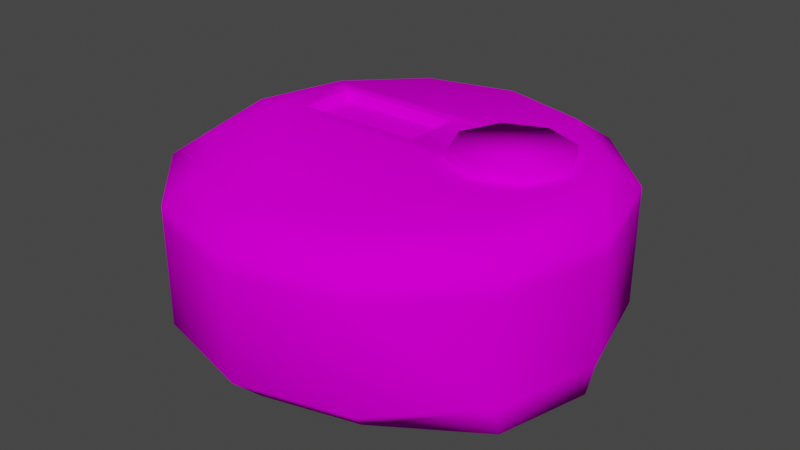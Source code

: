 # Source: puck-spcl-cdplayer.blend  (saved by Blender 3.2.14; exported with 4.5.12 LTS)
import bpy
from mathutils import Matrix  # noqa: F401  (used for matrix-valued properties, if any)

bpy.ops.wm.read_factory_settings(use_empty=True)
scene = bpy.context.scene
scene.name = 'Scene'

# ---- collections
col_collection = bpy.data.collections.new('Collection'); scene.collection.children.link(col_collection)

# ---- images (referenced by path relative to the original .blend; pixels are not part of the script)
import os
ASSET_DIR = os.environ.get("B2B_ASSET_DIR", "")  # directory of the original .blend (textures are referenced by path, not embedded)
HERE = os.path.dirname(os.path.abspath(__file__))  # packed textures are extracted next to this script under _unpacked/

def load_image(name, relpath, width, height, colorspace="sRGB"):
    """Load a texture the original file referenced (path relative to the .blend, or extracted next to this script)."""
    p = next((c for c in (os.path.join(HERE, relpath), os.path.join(ASSET_DIR, relpath)) if relpath and os.path.exists(c)), "")
    if p:
        img = bpy.data.images.load(p, check_existing=True)
        img.name = name
    else:  # same state as the original file: an image datablock whose file is absent (Cycles renders it pink)
        img = bpy.data.images.new(name, width, height)
        img.source = "FILE"
        img.filepath = "//" + (relpath or name)
    img.colorspace_settings.name = colorspace
    return img
img_puck_spcl_cdplayer_texture_psd = load_image('puck-spcl-cdplayer-texture.psd', 'puck-spcl-cdplayer-texture.psd', 1024, 1024, 'sRGB')

# ---- materials (node trees are filled in below, after node groups)
mat_puck_standard_placeholder = bpy.data.materials.new('puck-standard-placeholder')
mat_puck_standard_placeholder.use_transparent_shadow = False

# ---- material node trees
mat_puck_standard_placeholder.use_nodes = True; mat_puck_standard_placeholder.node_tree.nodes.clear()
_N = mat_puck_standard_placeholder.node_tree.nodes; _L = mat_puck_standard_placeholder.node_tree.links
n0 = _N.new('ShaderNodeBsdfPrincipled'); n0.name = 'Principled BSDF'; n0.location = (10, 300)
n0.distribution = 'GGX'
n0.subsurface_method = 'RANDOM_WALK_SKIN'
n0.inputs[2].default_value = 1.0
n0.inputs[3].default_value = 1.45
n0.inputs[13].default_value = 0.0
n0.inputs[27].default_value = (0.0, 0.0, 0.0, 1.0)
n0.inputs[28].default_value = 1.0
n1 = _N.new('ShaderNodeOutputMaterial'); n1.name = 'Material Output'; n1.location = (300, 300)
n2 = _N.new('ShaderNodeTexImage'); n2.name = 'Image Texture'; n2.location = (-307, 184)
n2.image = img_puck_spcl_cdplayer_texture_psd
_L.new(n0.outputs[0], n1.inputs[0])
_L.new(n2.outputs[0], n0.inputs[0])
n1.is_active_output = True

# ---- world
world_world = bpy.data.worlds.new('World'); scene.world = world_world
world_world.use_nodes = True; world_world.node_tree.nodes.clear()
_N = world_world.node_tree.nodes; _L = world_world.node_tree.links
n0 = _N.new('ShaderNodeOutputWorld'); n0.name = 'World Output'; n0.location = (300, 300)
n1 = _N.new('ShaderNodeBackground'); n1.name = 'Background'; n1.location = (10, 300)
n1.inputs[0].default_value = (0.05088, 0.05088, 0.05088, 1.0)
_L.new(n1.outputs[0], n0.inputs[0])
n0.is_active_output = True
world_world.color = (0.05088, 0.05088, 0.05088)
world_world.use_sun_shadow = False
world_world.sun_shadow_jitter_overblur = 0.0

# ---- meshes
me_cylinder_002 = bpy.data.meshes.new('Cylinder.002')
me_cylinder_002.from_pydata([(-5.704e-09, 0.4126, 0.4), (-7.451e-09, 0.5, 0.342), (0.2063, 0.3573, 0.4), (0.25, 0.433, 0.342), (0.004086, 0.1718, 0.4), (0.433, 0.25, 0.342), (0.4126, -7.296e-09, 0.4), (0.5, -2.434e-08, 0.342), (0.3573, -0.2063, 0.4), (0.433, -0.25, 0.342), (0.2063, -0.3573, 0.4), (0.25, -0.433, 0.342), (-4.675e-08, -0.4126, 0.4), (-5.116e-08, -0.5, 0.342), (-0.2063, -0.3573, 0.4), (-0.25, -0.433, 0.342), (-0.3573, -0.2063, 0.4), (-0.433, -0.25, 0.342), (-0.4126, 5.634e-10, 0.4), (-0.5, 3.479e-09, 0.342), (-0.3043, 0.1718, 0.4), (-0.433, 0.25, 0.342), (-0.2063, 0.3573, 0.4), (-0.25, 0.433, 0.342), (-3.725e-09, 0.4292, 1.49e-08), (-7.451e-09, 0.5, 0.06837), (0.25, 0.433, 0.06837), (0.2146, 0.3717, 1.49e-08), (0.433, 0.25, 0.06837), (0.3717, 0.2146, 1.49e-08), (0.5, -2.434e-08, 0.06837), (0.4901, -0.01411, 1.49e-08), (0.433, -0.25, 0.06837), (0.4326, -0.2287, 1.49e-08), (0.25, -0.433, 0.06837), (0.2146, -0.3717, 1.49e-08), (-5.116e-08, -0.5, 0.06837), (-4.843e-08, -0.4292, 1.49e-08), (-0.25, -0.433, 0.06837), (-0.2146, -0.3717, 1.49e-08), (-0.433, -0.25, 0.06837), (-0.3717, -0.2146, 1.49e-08), (-0.5, 3.479e-09, 0.06837), (-0.4292, 3.725e-09, 1.49e-08), (-0.433, 0.25, 0.06837), (-0.3717, 0.2146, 1.49e-08), (-0.25, 0.433, 0.06837), (-0.2146, 0.3717, 1.49e-08), (-0.25, 0.433, 0.3057), (-7.451e-09, 0.5, 0.3057), (0.25, 0.433, 0.3057), (0.433, 0.25, 0.3057), (0.5, -2.434e-08, 0.3057), (0.433, -0.25, 0.3057), (0.25, -0.433, 0.3057), (-5.116e-08, -0.5, 0.3057), (-0.25, -0.433, 0.3057), (-0.433, -0.25, 0.3057), (-0.5, 3.479e-09, 0.3057), (-0.433, 0.25, 0.3057), (-0.3043, 0.03448, 0.4), (0.004086, 0.03448, 0.4), (0.3573, 0.2063, 0.4), (0.3573, -6.769e-09, 0.4), (-0.3573, 3.697e-11, 0.4), (-0.3573, 0.2063, 0.4), (-0.01127, 0.1605, 0.3767), (-0.01127, 0.04579, 0.3767), (-0.289, 0.04579, 0.3767), (-0.289, 0.1605, 0.3767), (0.219, 0.2271, 0.3672), (0.219, 0.2271, 0.4221), (0.3145, 0.1875, 0.3672), (0.3145, 0.1875, 0.4221), (0.3541, 0.09198, 0.3672), (0.3541, 0.09198, 0.4221), (0.3145, -0.003527, 0.3672), (0.3145, -0.003527, 0.4221), (0.219, -0.04309, 0.3672), (0.219, -0.04309, 0.4221), (0.1235, -0.003527, 0.3672), (0.1235, -0.003527, 0.4221), (0.08394, 0.09198, 0.3672), (0.08394, 0.09198, 0.4221), (0.1235, 0.1875, 0.3672), (0.1235, 0.1875, 0.4221)], [], [(49, 1, 3, 50), (52, 7, 9, 53), (53, 9, 11, 54), (54, 11, 13, 55), (55, 13, 15, 56), (56, 15, 17, 57), (57, 17, 19, 58), (58, 19, 21, 59), (59, 21, 23, 48), (51, 5, 7, 52), (50, 3, 5, 51), (48, 23, 1, 49), (3, 1, 0, 2), (5, 3, 2, 62), (7, 5, 62, 6), (9, 7, 6, 8), (11, 9, 8, 10), (13, 11, 10, 12), (15, 13, 12, 14), (17, 15, 14, 16), (19, 17, 16, 18), (21, 19, 18, 65), (23, 21, 65, 22), (1, 23, 22, 0), (25, 26, 27, 24), (26, 28, 29, 27), (30, 31, 29), (30, 32, 33, 31), (32, 34, 35), (34, 36, 37, 35), (36, 38, 39, 37), (38, 40, 41, 39), (40, 42, 43, 41), (42, 44, 45, 43), (44, 46, 47, 45), (46, 25, 24, 47), (31, 39, 47), (28, 30, 29), (33, 32, 35), (47, 24, 27), (27, 29, 31), (31, 33, 35), (35, 37, 39), (39, 41, 43), (43, 45, 47), (47, 27, 31), (31, 35, 39), (39, 43, 47), (63, 6, 62), (12, 10, 63), (64, 65, 18), (16, 64, 18), (6, 63, 8), (4, 20, 69, 66), (65, 62, 2), (26, 50, 51, 28), (28, 51, 52, 30), (44, 59, 48, 46), (42, 58, 59, 44), (40, 57, 58, 42), (38, 56, 57, 40), (36, 55, 56, 38), (34, 54, 55, 36), (32, 53, 54, 34), (30, 52, 53, 32), (25, 49, 50, 26), (4, 61, 63, 62), (61, 60, 64, 63), (60, 20, 65, 64), (20, 4, 62, 65), (66, 69, 68, 67), (60, 61, 67, 68), (20, 60, 68, 69), (61, 4, 66, 67), (2, 0, 22), (22, 65, 2), (10, 8, 63), (63, 64, 12), (64, 16, 14), (12, 64, 14), (70, 71, 73, 72), (72, 73, 75, 74), (74, 75, 77, 76), (76, 77, 79, 78), (78, 79, 81, 80), (80, 81, 83, 82), (83, 79, 75), (82, 83, 85, 84), (84, 85, 71, 70), (75, 73, 71), (71, 85, 83), (83, 81, 79), (79, 77, 75), (75, 71, 83), (46, 48, 49, 25)])
me_cylinder_002.polygons.foreach_set('use_smooth', [1, 1, 1, 1, 1, 1, 1, 1, 1, 1, 1, 1, 1, 1, 1, 1, 1, 1, 1, 1, 1, 1, 1, 1, 1, 1, 1, 1, 1, 1, 1, 1, 1, 1, 1, 1, 1, 1, 1, 1, 1, 1, 1, 1, 1, 1, 1, 1, 1, 1, 1, 1, 1, 0, 1, 1, 1, 1, 1, 1, 1, 1, 1, 1, 1, 1, 1, 1, 1, 1, 0, 0, 0, 0, 1, 1, 1, 1, 1, 1, 1, 1, 1, 1, 1, 1, 1, 1, 1, 1, 1, 1, 1, 1, 1])
_uv = me_cylinder_002.uv_layers.new(name='UVMap')
_uv.uv.foreach_set('vector', [0.5768, 0.9909, 0.5778, 0.9611, 0.7626, 0.9143, 0.7767, 0.9406, 0.9838, 0.5947, 0.9535, 0.5935, 0.9075, 0.4053, 0.9342, 0.3914, 0.9342, 0.3914, 0.9075, 0.4053, 0.7745, 0.2664, 0.7906, 0.241, 0.7906, 0.241, 0.7745, 0.2664, 0.5906, 0.2128, 0.5918, 0.1829, 0.5918, 0.1829, 0.5906, 0.2128, 0.4046, 0.2587, 0.3906, 0.2322, 0.3906, 0.2322, 0.4046, 0.2587, 0.2661, 0.3923, 0.2404, 0.3763, 0.2404, 0.3763, 0.2661, 0.3923, 0.2127, 0.5793, 0.1821, 0.5783, 0.1821, 0.5783, 0.2127, 0.5793, 0.2606, 0.77, 0.2337, 0.7841, 0.2337, 0.7841, 0.2606, 0.77, 0.3943, 0.9087, 0.3783, 0.934, 0.9255, 0.7964, 0.8999, 0.7804, 0.9535, 0.5935, 0.9838, 0.5947, 0.7767, 0.9406, 0.7626, 0.9143, 0.8999, 0.7804, 0.9255, 0.7964, 0.3783, 0.934, 0.3943, 0.9087, 0.5778, 0.9611, 0.5768, 0.9909, 0.7626, 0.9143, 0.5778, 0.9611, 0.5777, 0.8832, 0.7231, 0.8468, 0.8999, 0.7804, 0.7626, 0.9143, 0.7231, 0.8468, 0.8312, 0.7415, 0.9535, 0.5935, 0.8999, 0.7804, 0.8312, 0.7415, 0.8742, 0.5931, 0.9075, 0.4053, 0.9535, 0.5935, 0.8742, 0.5931, 0.8389, 0.4442, 0.7745, 0.2664, 0.9075, 0.4053, 0.8389, 0.4442, 0.7349, 0.3341, 0.5906, 0.2128, 0.7745, 0.2664, 0.7349, 0.3341, 0.5903, 0.2911, 0.4046, 0.2587, 0.5906, 0.2128, 0.5903, 0.2911, 0.4438, 0.3267, 0.2661, 0.3923, 0.4046, 0.2587, 0.4438, 0.3267, 0.3347, 0.4316, 0.2127, 0.5793, 0.2661, 0.3923, 0.3347, 0.4316, 0.2924, 0.5788, 0.2606, 0.77, 0.2127, 0.5793, 0.2924, 0.5788, 0.3299, 0.7309, 0.3943, 0.9087, 0.2606, 0.77, 0.3299, 0.7309, 0.4336, 0.8409, 0.5778, 0.9611, 0.3943, 0.9087, 0.4336, 0.8409, 0.5777, 0.8832, 0.08922, 0.1992, 0.1476, 0.1954, 0.1436, 0.2171, 0.09654, 0.2198, 0.1476, 0.1954, 0.201, 0.2206, 0.1873, 0.2384, 0.1436, 0.2171, 0.2392, 0.266, 0.2293, 0.2788, 0.1873, 0.2384, 0.04626, 0.6951, 0.04626, 0.5016, 0.09756, 0.5169, 0.09756, 0.6829, 0.2392, 0.3413, 0.2048, 0.3877, 0.1905, 0.3715, 0.2048, 0.3877, 0.1547, 0.4155, 0.1491, 0.3948, 0.1905, 0.3715, 0.1547, 0.4155, 0.09739, 0.4152, 0.1024, 0.3941, 0.1491, 0.3948, 0.09739, 0.4152, 0.04677, 0.3885, 0.06117, 0.3725, 0.1024, 0.3941, 0.04677, 0.3885, 0.01623, 0.3399, 0.03678, 0.3332, 0.06117, 0.3725, 0.01623, 0.3399, 0.01397, 0.2824, 0.03513, 0.2869, 0.03678, 0.3332, 0.01397, 0.2824, 0.04106, 0.2315, 0.05738, 0.2459, 0.03513, 0.2869, 0.04106, 0.2315, 0.08922, 0.1992, 0.09654, 0.2198, 0.05738, 0.2459, 0.2293, 0.2788, 0.1024, 0.3941, 0.05738, 0.2459, 0.201, 0.2206, 0.2392, 0.266, 0.1873, 0.2384, 0.2292, 0.3288, 0.2392, 0.3413, 0.1905, 0.3715, 0.05738, 0.2459, 0.09654, 0.2198, 0.1436, 0.2171, 0.1436, 0.2171, 0.1873, 0.2384, 0.2293, 0.2788, 0.2293, 0.2788, 0.2292, 0.3288, 0.1905, 0.3715, 0.1905, 0.3715, 0.1491, 0.3948, 0.1024, 0.3941, 0.1024, 0.3941, 0.06117, 0.3725, 0.03678, 0.3332, 0.03678, 0.3332, 0.03513, 0.2869, 0.05738, 0.2459, 0.05738, 0.2459, 0.1436, 0.2171, 0.2293, 0.2788, 0.2293, 0.2788, 0.1905, 0.3715, 0.1024, 0.3941, 0.1024, 0.3941, 0.03678, 0.3332, 0.05738, 0.2459, 0.834, 0.592, 0.8742, 0.5931, 0.8312, 0.7415, 0.5903, 0.2911, 0.7349, 0.3341, 0.834, 0.592, 0.3328, 0.5792, 0.3299, 0.7309, 0.2924, 0.5788, 0.3347, 0.4316, 0.3328, 0.5792, 0.2924, 0.5788, 0.8742, 0.5931, 0.834, 0.592, 0.8389, 0.4442, 0.5766, 0.712, 0.3679, 0.7086, 0.386, 0.6912, 0.5565, 0.6963, 0.3299, 0.7309, 0.8312, 0.7415, 0.7231, 0.8468, 0.1793, 0.01493, 0.1793, 0.1659, 0.3397, 0.1659, 0.3397, 0.01493, 0.3397, 0.01493, 0.3397, 0.1659, 0.5002, 0.1659, 0.5002, 0.01493, 0.3422, 0.01822, 0.3422, 0.1691, 0.1819, 0.1691, 0.1819, 0.01822, 0.5024, 0.01822, 0.5024, 0.1691, 0.3422, 0.1691, 0.3422, 0.01822, 0.6627, 0.01822, 0.6627, 0.1691, 0.5024, 0.1691, 0.5024, 0.01822, 0.8229, 0.01822, 0.8229, 0.1691, 0.6627, 0.1691, 0.6627, 0.01822, 0.9831, 0.01822, 0.9831, 0.1691, 0.8229, 0.1691, 0.8229, 0.01822, 0.821, 0.01493, 0.821, 0.1659, 0.9815, 0.1659, 0.9815, 0.01493, 0.6606, 0.01493, 0.6606, 0.1659, 0.821, 0.1659, 0.821, 0.01493, 0.5002, 0.01493, 0.5002, 0.1659, 0.6606, 0.1659, 0.6606, 0.01493, 0.01885, 0.01493, 0.01885, 0.1659, 0.1793, 0.1659, 0.1793, 0.01493, 0.5766, 0.712, 0.5755, 0.6092, 0.834, 0.592, 0.8312, 0.7415, 0.5755, 0.6092, 0.3677, 0.6024, 0.3328, 0.5792, 0.834, 0.592, 0.3677, 0.6024, 0.3679, 0.7086, 0.3299, 0.7309, 0.3328, 0.5792, 0.3679, 0.7086, 0.5766, 0.712, 0.8312, 0.7415, 0.3299, 0.7309, 0.5565, 0.6963, 0.386, 0.6912, 0.3882, 0.6186, 0.558, 0.626, 0.3677, 0.6024, 0.5755, 0.6092, 0.558, 0.626, 0.3882, 0.6186, 0.3679, 0.7086, 0.3677, 0.6024, 0.3882, 0.6186, 0.386, 0.6912, 0.5755, 0.6092, 0.5766, 0.712, 0.5565, 0.6963, 0.558, 0.626, 0.7231, 0.8468, 0.5777, 0.8832, 0.4336, 0.8409, 0.4336, 0.8409, 0.3299, 0.7309, 0.7231, 0.8468, 0.7349, 0.3341, 0.8389, 0.4442, 0.834, 0.592, 0.834, 0.592, 0.3328, 0.5792, 0.5903, 0.2911, 0.3328, 0.5792, 0.3347, 0.4316, 0.4438, 0.3267, 0.5903, 0.2911, 0.3328, 0.5792, 0.4438, 0.3267, 0.1186, 0.9867, 0.1187, 0.9722, 0.1937, 0.953, 0.2017, 0.963, 0.2017, 0.963, 0.1937, 0.953, 0.2279, 0.8848, 0.2411, 0.885, 0.2411, 0.885, 0.2279, 0.8848, 0.2063, 0.8116, 0.2151, 0.802, 0.2151, 0.802, 0.2063, 0.8116, 0.1358, 0.7795, 0.136, 0.765, 0.136, 0.765, 0.1358, 0.7795, 0.06082, 0.7987, 0.05286, 0.7887, 0.05286, 0.7887, 0.06082, 0.7987, 0.02666, 0.8669, 0.01342, 0.8667, 0.02666, 0.8669, 0.1358, 0.7795, 0.2279, 0.8848, 0.01342, 0.8667, 0.02666, 0.8669, 0.04827, 0.9401, 0.03943, 0.9497, 0.03943, 0.9497, 0.04827, 0.9401, 0.1187, 0.9722, 0.1186, 0.9867, 0.2279, 0.8848, 0.1937, 0.953, 0.1187, 0.9722, 0.1187, 0.9722, 0.04827, 0.9401, 0.02666, 0.8669, 0.02666, 0.8669, 0.06082, 0.7987, 0.1358, 0.7795, 0.1358, 0.7795, 0.2063, 0.8116, 0.2279, 0.8848, 0.2279, 0.8848, 0.1187, 0.9722, 0.02666, 0.8669, 0.1819, 0.01822, 0.1819, 0.1691, 0.0217, 0.1691, 0.0217, 0.01822])
me_cylinder_002.materials.append(mat_puck_standard_placeholder)
me_cylinder_002.update()

# ---- objects
ob_cd_player = bpy.data.objects.new('CD_Player', me_cylinder_002)

# ---- transforms, parenting, visibility, modifiers, constraints
ob_cd_player.location = (0.0, 0.0, 0.0)

# ---- collection membership
col_collection.objects.link(ob_cd_player)

# ---- scene / render settings (as saved in the file)
scene.frame_start = 1; scene.frame_end = 250; scene.frame_set(1)
scene.render.engine = 'BLENDER_EEVEE_NEXT'
scene.cycles.sampling_pattern = 'TABULATED_SOBOL'
scene.cycles.use_light_tree = False
scene.view_settings.view_transform = 'Filmic'
bpy.context.view_layer.update()

# ---- added for rendering (the .blend has no active camera and no usable light): camera, sun
cam_auto = bpy.data.cameras.new('AutoCamera')
cam_auto.lens = 50.0
cam_auto.sensor_width = 36.0
cam_auto.clip_end = 1000.0
ob_auto_camera = bpy.data.objects.new('AutoCamera', cam_auto)
scene.collection.objects.link(ob_auto_camera)
ob_auto_camera.location = (1.3655, -1.6386, 1.30345)
ob_auto_camera.rotation_euler = (1.09748, -7.21219e-08, 0.694738)
scene.camera = ob_auto_camera
light_auto_sun = bpy.data.lights.new('AutoSun', 'SUN')
light_auto_sun.energy = 3.0
light_auto_sun.angle = 0.0523599
ob_auto_sun = bpy.data.objects.new('AutoSun', light_auto_sun)
scene.collection.objects.link(ob_auto_sun)
ob_auto_sun.rotation_euler = (0.872665, 0.174533, 0.523599)
bpy.context.view_layer.update()
